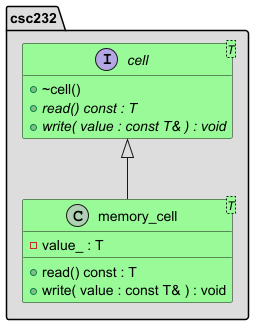

The diagram above was rendered by PlantUML. Its source (embedded in the PNG):
@startuml
'https://plantuml.com/class-diagram
set separator ::

hide fields
skinparam class {
BackgroundColor PaleGreen
}

namespace csc232 #DDDDDD {
}

interface csc232::cell<T> {
+ ~cell()
+ {abstract} read() const : T
+ {abstract} write( value : const T& ) : void
}

csc232::cell <|-- csc232::memory_cell

class csc232::memory_cell<T> {
- value_ : T
+ read() const : T
+ write( value : const T& ) : void
}

show memory_cell fields

@enduml